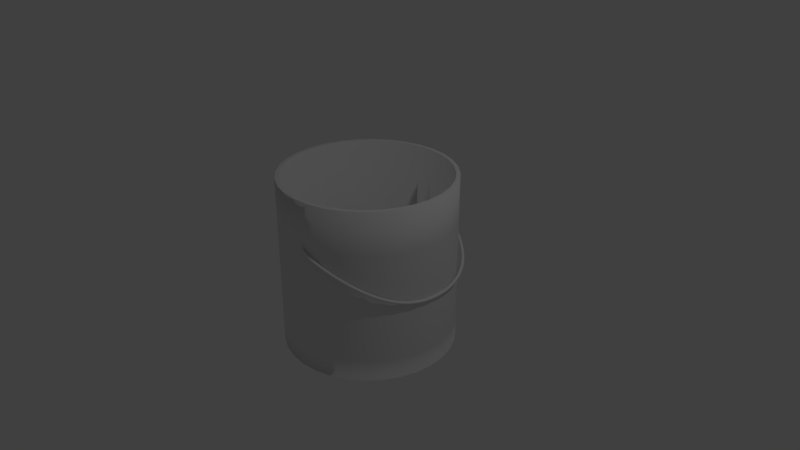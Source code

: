 # Source: PaintBucket_1.blend  (saved by Blender 2.79.0; exported with 4.5.12 LTS)
import bpy
from mathutils import Matrix  # noqa: F401  (used for matrix-valued properties, if any)

bpy.ops.wm.read_factory_settings(use_empty=True)
scene = bpy.context.scene
scene.name = 'Scene'

# ---- collections
col_collection_1 = bpy.data.collections.new('Collection 1'); scene.collection.children.link(col_collection_1)

# ---- materials (node trees are filled in below, after node groups)
mat_material_001 = bpy.data.materials.new('Material.001')
mat_material_001.alpha_threshold = 0.0
mat_material_001.use_transparent_shadow = False
mat_material_001.roughness = 0.5

# ---- material node trees

# ---- world
world_world = bpy.data.worlds.new('World'); scene.world = world_world
world_world.color = (0.05088, 0.05088, 0.05088)
world_world.use_sun_shadow = False
world_world.sun_shadow_jitter_overblur = 0.0
world_world.cycles.sampling_method = 'MANUAL'

# ---- cameras
cam_camera = bpy.data.cameras.new('Camera')
cam_camera.clip_end = 100.0
cam_camera.lens = 35.0
cam_camera.sensor_width = 32.0
cam_camera.sensor_height = 18.0
cam_camera.ortho_scale = 7.314
cam_camera.dof.focus_distance = 0.0
cam_camera.dof.aperture_fstop = 128.0

# ---- lights
light_lamp = bpy.data.lights.new('Lamp', 'POINT')
light_lamp.transmission_factor = 0.0
light_lamp.cutoff_distance = 30.0
light_lamp.energy = 100.0
light_lamp.shadow_buffer_clip_start = 1.001
light_lamp.shadow_soft_size = 0.1
light_lamp.shadow_maximum_resolution = 0.006
light_lamp.use_absolute_resolution = True

# ---- meshes
me_cylinder_001 = bpy.data.meshes.new('Cylinder.001')
me_cylinder_001.from_pydata([(0.0, 1.0, 1.0), (0.1951, 0.9808, 1.0), (0.3827, 0.9239, 1.0), (0.5556, 0.8315, 1.0), (0.7071, 0.7071, 1.0), (0.8315, 0.5556, 1.0), (0.9239, 0.3827, 1.0), (0.9808, 0.1951, 1.0), (1.0, 7.55e-08, 1.0), (0.9808, -0.1951, 1.0), (0.9239, -0.3827, 1.0), (0.8315, -0.5556, 1.0), (0.7071, -0.7071, 1.0), (0.5556, -0.8315, 1.0), (0.3827, -0.9239, 1.0), (0.1951, -0.9808, 1.0), (-3.258e-07, -1.0, 1.0), (-0.1951, -0.9808, 1.0), (-0.3827, -0.9239, 1.0), (-0.5556, -0.8315, 1.0), (-0.7071, -0.7071, 1.0), (-0.8315, -0.5556, 1.0), (-0.9239, -0.3827, 1.0), (-0.9808, -0.1951, 1.0), (-1.0, 9.656e-07, 1.0), (-0.9808, 0.1951, 1.0), (-0.9239, 0.3827, 1.0), (-0.8315, 0.5556, 1.0), (-0.7071, 0.7071, 1.0), (-0.5556, 0.8315, 1.0), (-0.3827, 0.9239, 1.0), (-0.1951, 0.9808, 1.0), (0.1865, 0.9374, 1.0), (5.252e-09, 0.9558, 1.0), (0.3658, 0.883, 1.0), (0.531, 0.7947, 1.0), (0.6758, 0.6758, 1.0), (0.7947, 0.531, 1.0), (0.883, 0.3658, 1.0), (0.9374, 0.1865, 1.0), (0.9558, 8.476e-08, 1.0), (0.9374, -0.1865, 1.0), (0.883, -0.3658, 1.0), (0.7947, -0.531, 1.0), (0.6758, -0.6758, 1.0), (0.531, -0.7947, 1.0), (0.3658, -0.883, 1.0), (0.1865, -0.9374, 1.0), (-3.062e-07, -0.9558, 1.0), (-0.1865, -0.9374, 1.0), (-0.3658, -0.883, 1.0), (-0.531, -0.7947, 1.0), (-0.6758, -0.6758, 1.0), (-0.7947, -0.531, 1.0), (-0.883, -0.3658, 1.0), (-0.9374, -0.1865, 1.0), (-0.9558, 9.355e-07, 1.0), (-0.9374, 0.1865, 1.0), (-0.883, 0.3658, 1.0), (-0.7947, 0.531, 1.0), (-0.6758, 0.6758, 1.0), (-0.531, 0.7947, 1.0), (-0.3658, 0.883, 1.0), (-0.1865, 0.9374, 1.0), (0.1865, 0.9374, 0.1307), (-1.292e-08, 0.9558, 0.1307), (0.3658, 0.883, 0.1307), (0.531, 0.7947, 0.1307), (0.6758, 0.6758, 0.1307), (0.7947, 0.531, 0.1307), (0.883, 0.3658, 0.1307), (0.9374, 0.1865, 0.1307), (0.9558, 8.476e-08, 0.1307), (0.9374, -0.1865, 0.1307), (0.883, -0.3658, 0.1307), (0.7947, -0.531, 0.1307), (0.6758, -0.6758, 0.1307), (0.531, -0.7947, 0.1307), (0.3658, -0.883, 0.1307), (0.1865, -0.9374, 0.1307), (-3.244e-07, -0.9558, 0.1307), (-0.1865, -0.9374, 0.1307), (-0.3658, -0.883, 0.1307), (-0.531, -0.7947, 0.1307), (-0.6758, -0.6758, 0.1307), (-0.7947, -0.531, 0.1307), (-0.883, -0.3658, 0.1307), (-0.9374, -0.1865, 0.1307), (-0.9558, 9.355e-07, 0.1307), (-0.9374, 0.1865, 0.1307), (-0.883, 0.3658, 0.1307), (-0.7947, 0.531, 0.1307), (-0.6758, 0.6758, 0.1307), (-0.531, 0.7947, 0.1307), (-0.3658, 0.883, 0.1307), (-0.1865, 0.9374, 0.1307), (0.1865, 0.9374, 0.1307), (-1.292e-08, 0.9558, 0.1307), (0.3658, 0.883, 0.1307), (0.531, 0.7947, 0.1307), (0.6758, 0.6758, 0.1307), (0.7947, 0.531, 0.1307), (0.883, 0.3658, 0.1307), (0.9374, 0.1865, 0.1307), (0.9558, 8.476e-08, 0.1307), (0.9374, -0.1865, 0.1307), (0.883, -0.3658, 0.1307), (0.7947, -0.531, 0.1307), (0.6758, -0.6758, 0.1307), (0.531, -0.7947, 0.1307), (0.3658, -0.883, 0.1307), (0.1865, -0.9374, 0.1307), (-3.244e-07, -0.9558, 0.1307), (-0.1865, -0.9374, 0.1307), (-0.3658, -0.883, 0.1307), (-0.531, -0.7947, 0.1307), (-0.6758, -0.6758, 0.1307), (-0.7947, -0.531, 0.1307), (-0.883, -0.3658, 0.1307), (-0.9374, -0.1865, 0.1307), (-0.9558, 9.355e-07, 0.1307), (-0.9374, 0.1865, 0.1307), (-0.883, 0.3658, 0.1307), (-0.7947, 0.531, 0.1307), (-0.6758, 0.6758, 0.1307), (-0.531, 0.7947, 0.1307), (-0.3658, 0.883, 0.1307), (-0.1865, 0.9374, 0.1307), (0.1865, 0.9374, -0.9813), (-9.651e-09, 0.9558, -0.9813), (0.3658, 0.883, -0.9813), (0.531, 0.7947, -0.9813), (0.6758, 0.6758, -0.9813), (0.7947, 0.531, -0.9813), (0.883, 0.3658, -0.9813), (0.9374, 0.1865, -0.9813), (0.9558, 8.476e-08, -0.9813), (0.9374, -0.1865, -0.9813), (0.883, -0.3658, -0.9813), (0.7947, -0.531, -0.9813), (0.6758, -0.6758, -0.9813), (0.531, -0.7947, -0.9813), (0.3658, -0.883, -0.9813), (0.1865, -0.9374, -0.9813), (-3.211e-07, -0.9558, -0.9813), (-0.1865, -0.9374, -0.9813), (-0.3658, -0.883, -0.9813), (-0.531, -0.7947, -0.9813), (-0.6758, -0.6758, -0.9813), (-0.7947, -0.531, -0.9813), (-0.883, -0.3658, -0.9813), (-0.9374, -0.1865, -0.9813), (-0.9558, 9.355e-07, -0.9813), (-0.9374, 0.1865, -0.9813), (-0.883, 0.3658, -0.9813), (-0.7947, 0.531, -0.9813), (-0.6758, 0.6758, -0.9813), (-0.531, 0.7947, -0.9813), (-0.3658, 0.883, -0.9813), (-0.1865, 0.9374, -0.9813), (0.1865, 0.9374, -0.9817), (-3.948e-09, 0.9558, -0.9817), (0.3658, 0.883, -0.9817), (0.531, 0.7947, -0.9817), (0.6758, 0.6758, -0.9817), (0.7947, 0.531, -0.9817), (0.883, 0.3658, -0.9817), (0.9374, 0.1865, -0.9817), (0.9558, 8.476e-08, -0.9817), (0.9374, -0.1865, -0.9817), (0.883, -0.3658, -0.9817), (0.7947, -0.531, -0.9817), (0.6758, -0.6758, -0.9817), (0.531, -0.7947, -0.9817), (0.3658, -0.883, -0.9817), (0.1865, -0.9374, -0.9817), (-3.154e-07, -0.9558, -0.9817), (-0.1865, -0.9374, -0.9817), (-0.3658, -0.883, -0.9817), (-0.531, -0.7947, -0.9817), (-0.6758, -0.6758, -0.9817), (-0.7947, -0.531, -0.9817), (-0.883, -0.3658, -0.9817), (-0.9374, -0.1865, -0.9817), (-0.9558, 9.355e-07, -0.9817), (-0.9374, 0.1865, -0.9817), (-0.883, 0.3658, -0.9817), (-0.7947, 0.531, -0.9817), (-0.6758, 0.6758, -0.9817), (-0.531, 0.7947, -0.9817), (-0.3658, 0.883, -0.9817), (-0.1865, 0.9374, -0.9817), (0.0, 1.0, 1.0), (0.1951, 0.9808, 1.0), (0.3827, 0.9239, 1.0), (0.5556, 0.8315, 1.0), (0.7071, 0.7071, 1.0), (0.8315, 0.5556, 1.0), (0.9239, 0.3827, 1.0), (0.9808, 0.1951, 1.0), (1.0, 7.55e-08, 1.0), (0.9808, -0.1951, 1.0), (0.9239, -0.3827, 1.0), (0.8315, -0.5556, 1.0), (0.7071, -0.7071, 1.0), (0.5556, -0.8315, 1.0), (0.3827, -0.9239, 1.0), (0.1951, -0.9808, 1.0), (-3.258e-07, -1.0, 1.0), (-0.1951, -0.9808, 1.0), (-0.3827, -0.9239, 1.0), (-0.5556, -0.8315, 1.0), (-0.7071, -0.7071, 1.0), (-0.8315, -0.5556, 1.0), (-0.9239, -0.3827, 1.0), (-0.9808, -0.1951, 1.0), (-1.0, 9.656e-07, 1.0), (-0.9808, 0.1951, 1.0), (-0.9239, 0.3827, 1.0), (-0.8315, 0.5556, 1.0), (-0.7071, 0.7071, 1.0), (-0.5556, 0.8315, 1.0), (-0.3827, 0.9239, 1.0), (-0.1951, 0.9808, 1.0), (-0.883, -0.3658, -0.4253), (-0.9374, -0.1865, -0.4253), (0.9374, -0.1865, -0.4253), (0.883, -0.3658, -0.4253), (-0.9558, 9.355e-07, -0.4253), (0.7947, -0.531, -0.4253), (-0.9374, 0.1865, -0.4253), (0.6758, -0.6758, -0.4253), (-0.883, 0.3658, -0.4253), (0.531, -0.7947, -0.4253), (-0.7947, 0.531, -0.4253), (0.3658, -0.883, -0.4253), (-1.128e-08, 0.9558, -0.4253), (0.1865, 0.9374, -0.4253), (-0.6758, 0.6758, -0.4253), (0.1865, -0.9374, -0.4253), (0.3658, 0.883, -0.4253), (-0.531, 0.7947, -0.4253), (-3.227e-07, -0.9558, -0.4253), (0.531, 0.7947, -0.4253), (-0.3658, 0.883, -0.4253), (-0.1865, -0.9374, -0.4253), (0.6758, 0.6758, -0.4253), (-0.1865, 0.9374, -0.4253), (-0.3658, -0.883, -0.4253), (0.7947, 0.531, -0.4253), (-0.531, -0.7947, -0.4253), (0.883, 0.3658, -0.4253), (-0.6758, -0.6758, -0.4253), (0.9374, 0.1865, -0.4253), (-0.7947, -0.531, -0.4253), (0.9558, 8.476e-08, -0.4253), (-3.062e-07, -0.9558, 1.0), (-0.1865, -0.9374, 1.0), (0.531, 0.7947, 1.0), (0.6758, 0.6758, 1.0), (-0.3658, 0.883, 1.0), (-0.1865, 0.9374, 1.0), (-0.3658, -0.883, 1.0), (0.7947, 0.531, 1.0), (5.252e-09, 0.9558, 1.0), (-0.531, -0.7947, 1.0), (0.883, 0.3658, 1.0), (-0.6758, -0.6758, 1.0), (0.9374, 0.1865, 1.0), (-0.7947, -0.531, 1.0), (0.9558, 8.476e-08, 1.0), (-0.883, -0.3658, 1.0), (0.9374, -0.1865, 1.0), (-0.9374, -0.1865, 1.0), (0.883, -0.3658, 1.0), (-0.9558, 9.355e-07, 1.0), (0.7947, -0.531, 1.0), (-0.9374, 0.1865, 1.0), (0.6758, -0.6758, 1.0), (-0.883, 0.3658, 1.0), (0.531, -0.7947, 1.0), (-0.7947, 0.531, 1.0), (0.3658, -0.883, 1.0), (0.1865, 0.9374, 1.0), (-0.6758, 0.6758, 1.0), (0.1865, -0.9374, 1.0), (0.3658, 0.883, 1.0), (-0.531, 0.7947, 1.0), (-0.9374, -0.1865, -0.4253), (0.883, -0.3658, -0.4253), (-0.9558, 9.355e-07, -0.4253), (0.7947, -0.531, -0.4253), (-0.9374, 0.1865, -0.4253), (0.6758, -0.6758, -0.4253), (-0.883, 0.3658, -0.4253), (0.531, -0.7947, -0.4253), (-0.7947, 0.531, -0.4253), (0.3658, -0.883, -0.4253), (0.1865, 0.9374, -0.4253), (-0.6758, 0.6758, -0.4253), (0.1865, -0.9374, -0.4253), (0.3658, 0.883, -0.4253), (-0.531, 0.7947, -0.4253), (-3.227e-07, -0.9558, -0.4253), (0.531, 0.7947, -0.4253), (-0.3658, 0.883, -0.4253), (-0.1865, -0.9374, -0.4253), (0.6758, 0.6758, -0.4253), (-0.1865, 0.9374, -0.4253), (-0.3658, -0.883, -0.4253), (0.7947, 0.531, -0.4253), (-0.531, -0.7947, -0.4253), (0.883, 0.3658, -0.4253), (-0.6758, -0.6758, -0.4253), (0.9374, 0.1865, -0.4253), (-0.7947, -0.531, -0.4253), (0.9558, 8.476e-08, -0.4253), (-0.883, -0.3658, -0.4253), (0.9374, -0.1865, -0.4253), (-1.128e-08, 0.9558, -0.4253), (-0.883, -0.3658, -0.9813), (0.9374, -0.1865, -0.9813), (-9.651e-09, 0.9558, -0.9813), (-0.9374, -0.1865, -0.9813), (0.883, -0.3658, -0.9813), (-0.9558, 9.355e-07, -0.9813), (0.7947, -0.531, -0.9813), (-0.9374, 0.1865, -0.9813), (0.6758, -0.6758, -0.9813), (-0.883, 0.3658, -0.9813), (0.531, -0.7947, -0.9813), (-0.7947, 0.531, -0.9813), (0.3658, -0.883, -0.9813), (0.1865, 0.9374, -0.9813), (-0.6758, 0.6758, -0.9813), (0.1865, -0.9374, -0.9813), (0.3658, 0.883, -0.9813), (-0.531, 0.7947, -0.9813), (-3.211e-07, -0.9558, -0.9813), (0.531, 0.7947, -0.9813), (-0.3658, 0.883, -0.9813), (-0.1865, -0.9374, -0.9813), (0.6758, 0.6758, -0.9813), (-0.1865, 0.9374, -0.9813), (-0.3658, -0.883, -0.9813), (0.7947, 0.531, -0.9813), (-0.531, -0.7947, -0.9813), (0.883, 0.3658, -0.9813), (-0.6758, -0.6758, -0.9813), (0.9374, 0.1865, -0.9813), (-0.7947, -0.531, -0.9813), (0.9558, 8.476e-08, -0.9813), (0.0, 1.0, 1.0), (-0.1951, 0.9808, 1.0), (-0.3827, 0.9239, 1.0), (-0.5556, 0.8315, 1.0), (-0.7071, 0.7071, 1.0), (-0.8315, 0.5556, 1.0), (-0.9239, 0.3827, 1.0), (-0.9808, 0.1951, 1.0), (-1.0, 9.656e-07, 1.0), (-0.9808, -0.1951, 1.0), (-0.9239, -0.3827, 1.0), (-0.8315, -0.5556, 1.0), (-0.7071, -0.7071, 1.0), (-0.5556, -0.8315, 1.0), (-0.3827, -0.9239, 1.0), (-0.1951, -0.9808, 1.0), (-3.258e-07, -1.0, 1.0), (0.1951, -0.9808, 1.0), (0.3827, -0.9239, 1.0), (0.5556, -0.8315, 1.0), (0.7071, -0.7071, 1.0), (0.8315, -0.5556, 1.0), (0.9239, -0.3827, 1.0), (0.9808, -0.1951, 1.0), (1.0, 7.55e-08, 1.0), (0.9808, 0.1951, 1.0), (0.9239, 0.3827, 1.0), (0.8315, 0.5556, 1.0), (0.7071, 0.7071, 1.0), (0.5556, 0.8315, 1.0), (0.3827, 0.9239, 1.0), (0.1951, 0.9808, 1.0), (0.0, 1.0, 0.0), (0.1951, 0.9808, 0.0), (0.3827, 0.9239, 0.0), (0.5556, 0.8315, 0.0), (0.7071, 0.7071, 0.0), (0.8315, 0.5556, 0.0), (0.9239, 0.3827, 0.0), (0.9808, 0.1951, 0.0), (1.0, 7.55e-08, 0.0), (0.9808, -0.1951, 0.0), (0.9239, -0.3827, 0.0), (0.8315, -0.5556, 0.0), (0.7071, -0.7071, 0.0), (0.5556, -0.8315, 0.0), (0.3827, -0.9239, 0.0), (0.1951, -0.9808, 0.0), (-3.258e-07, -1.0, 0.0), (-0.1951, -0.9808, 0.0), (-0.3827, -0.9239, 0.0), (-0.5556, -0.8315, 0.0), (-0.7071, -0.7071, 0.0), (-0.8315, -0.5556, 0.0), (-0.9239, -0.3827, 0.0), (-0.9808, -0.1951, 0.0), (-1.0, 9.656e-07, 0.0), (-0.9808, 0.1951, 0.0), (-0.9239, 0.3827, 0.0), (-0.8315, 0.5556, 0.0), (-0.7071, 0.7071, 0.0), (-0.5556, 0.8315, 0.0), (-0.3827, 0.9239, 0.0), (-0.1951, 0.9808, 0.0), (0.1951, 0.9808, -0.7745), (0.3827, 0.9239, -0.7745), (0.5556, 0.8315, -0.7745), (0.7071, 0.7071, -0.7745), (0.8315, 0.5556, -0.7745), (0.9239, 0.3827, -0.7745), (0.9808, 0.1951, -0.7745), (1.0, 7.55e-08, -0.7745), (0.9808, -0.1951, -0.7745), (0.9239, -0.3827, -0.7745), (0.8315, -0.5556, -0.7745), (0.7071, -0.7071, -0.7745), (0.5556, -0.8315, -0.7745), (0.3827, -0.9239, -0.7745), (0.1951, -0.9808, -0.7745), (-3.258e-07, -1.0, -0.7745), (-0.1951, -0.9808, -0.7745), (-0.3827, -0.9239, -0.7745), (-0.5556, -0.8315, -0.7745), (-0.7071, -0.7071, -0.7745), (-0.8315, -0.5556, -0.7745), (-0.9239, -0.3827, -0.7745), (-0.9808, -0.1951, -0.7745), (-1.0, 9.656e-07, -0.7745), (-0.9808, 0.1951, -0.7745), (-0.9239, 0.3827, -0.7745), (-0.8315, 0.5556, -0.7745), (-0.7071, 0.7071, -0.7745), (-0.5556, 0.8315, -0.7745), (-0.3827, 0.9239, -0.7745), (-0.1951, 0.9808, -0.7745), (0.0, 1.0, -0.7745), (-0.1951, 0.9808, -1.013), (7.801e-16, 1.0, -1.013), (-0.3827, 0.9239, -1.013), (-0.5556, 0.8315, -1.013), (-0.7071, 0.7071, -1.013), (-0.8315, 0.5556, -1.013), (-0.9239, 0.3827, -1.013), (-0.9808, 0.1951, -1.013), (-1.0, 9.656e-07, -1.013), (-0.9808, -0.1951, -1.013), (-0.9239, -0.3827, -1.013), (-0.8315, -0.5556, -1.013), (-0.7071, -0.7071, -1.013), (-0.5556, -0.8315, -1.013), (-0.3827, -0.9239, -1.013), (-0.1951, -0.9808, -1.013), (-3.258e-07, -1.0, -1.013), (0.1951, -0.9808, -1.013), (0.3827, -0.9239, -1.013), (0.5556, -0.8315, -1.013), (0.7071, -0.7071, -1.013), (0.8315, -0.5556, -1.013), (0.9239, -0.3827, -1.013), (0.9808, -0.1951, -1.013), (1.0, 7.55e-08, -1.013), (0.9808, 0.1951, -1.013), (0.9239, 0.3827, -1.013), (0.8315, 0.5556, -1.013), (0.7071, 0.7071, -1.013), (0.5556, 0.8315, -1.013), (0.3827, 0.9239, -1.013), (0.1951, 0.9808, -1.013), (-0.9374, -0.1865, -0.9813), (0.883, -0.3658, -0.9813), (-0.9558, 9.355e-07, -0.9813), (0.7947, -0.531, -0.9813), (-0.9374, 0.1865, -0.9813), (0.6758, -0.6758, -0.9813), (-0.883, 0.3658, -0.9813), (0.531, -0.7947, -0.9813), (-0.7947, 0.531, -0.9813), (0.3658, -0.883, -0.9813), (0.1865, 0.9374, -0.9813), (-0.6758, 0.6758, -0.9813), (0.1865, -0.9374, -0.9813), (0.3658, 0.883, -0.9813), (-0.531, 0.7947, -0.9813), (-3.211e-07, -0.9558, -0.9813), (0.531, 0.7947, -0.9813), (-0.3658, 0.883, -0.9813), (-0.1865, -0.9374, -0.9813), (0.6758, 0.6758, -0.9813), (-0.1865, 0.9374, -0.9813), (-0.3658, -0.883, -0.9813), (0.7947, 0.531, -0.9813), (-0.531, -0.7947, -0.9813), (0.883, 0.3658, -0.9813), (-0.6758, -0.6758, -0.9813), (0.9374, 0.1865, -0.9813), (-0.7947, -0.531, -0.9813), (0.9558, 8.476e-08, -0.9813), (-0.883, -0.3658, -0.9813), (0.9374, -0.1865, -0.9813), (-9.651e-09, 0.9558, -0.9813), (0.0, 1.0, -0.3872), (0.1951, 0.9808, -0.3872), (0.3827, 0.9239, -0.3872), (0.5556, 0.8315, -0.3872), (0.7071, 0.7071, -0.3872), (0.8315, 0.5556, -0.3872), (0.9239, 0.3827, -0.3872), (0.9808, 0.1951, -0.3872), (1.0, 7.55e-08, -0.3872), (0.9808, -0.1951, -0.3872), (0.9239, -0.3827, -0.3872), (0.8315, -0.5556, -0.3872), (0.7071, -0.7071, -0.3872), (0.5556, -0.8315, -0.3872), (0.3827, -0.9239, -0.3872), (0.1951, -0.9808, -0.3872), (-3.258e-07, -1.0, -0.3872), (-0.1951, -0.9808, -0.3872), (-0.3827, -0.9239, -0.3872), (-0.5556, -0.8315, -0.3872), (-0.7071, -0.7071, -0.3872), (-0.8315, -0.5556, -0.3872), (-0.9239, -0.3827, -0.3872), (-0.9808, -0.1951, -0.3872), (-1.0, 9.656e-07, -0.3872), (-0.9808, 0.1951, -0.3872), (-0.9239, 0.3827, -0.3872), (-0.8315, 0.5556, -0.3872), (-0.7071, 0.7071, -0.3872), (-0.5556, 0.8315, -0.3872), (-0.3827, 0.9239, -0.3872), (-0.1951, 0.9808, -0.3872), (0.8315, -0.5556, -1.013), (0.9239, -0.3827, -1.013), (0.9808, -0.1951, -1.013), (1.0, 7.55e-08, -1.013), (0.9808, 0.1951, -1.013), (0.9239, 0.3827, -1.013), (0.8315, 0.5556, -1.013), (7.801e-16, 1.0, -1.013), (-0.1951, 0.9808, -1.013), (0.7071, 0.7071, -1.013), (-0.3827, 0.9239, -1.013), (0.5556, 0.8315, -1.013), (-0.5556, 0.8315, -1.013), (0.3827, 0.9239, -1.013), (-0.7071, 0.7071, -1.013), (0.1951, 0.9808, -1.013), (-0.8315, 0.5556, -1.013), (-0.9239, 0.3827, -1.013), (-0.9808, 0.1951, -1.013), (-1.0, 9.656e-07, -1.013), (-0.9808, -0.1951, -1.013), (-0.9239, -0.3827, -1.013), (-0.8315, -0.5556, -1.013), (-0.7071, -0.7071, -1.013), (-0.5556, -0.8315, -1.013), (-0.3827, -0.9239, -1.013), (-0.1951, -0.9808, -1.013), (-3.258e-07, -1.0, -1.013), (0.1951, -0.9808, -1.013), (0.3827, -0.9239, -1.013), (0.5556, -0.8315, -1.013), (0.7071, -0.7071, -1.013), (0.0, 1.0, 1.0), (0.1951, 0.9808, 1.0), (0.3827, 0.9239, 1.0), (0.5556, 0.8315, 1.0), (0.7071, 0.7071, 1.0), (0.8315, 0.5556, 1.0), (0.9239, 0.3827, 1.0), (0.9808, 0.1951, 1.0), (1.0, 7.55e-08, 1.0), (0.9808, -0.1951, 1.0), (0.9239, -0.3827, 1.0), (0.8315, -0.5556, 1.0), (0.7071, -0.7071, 1.0), (0.5556, -0.8315, 1.0), (0.3827, -0.9239, 1.0), (0.1951, -0.9808, 1.0), (-3.258e-07, -1.0, 1.0), (-0.1951, -0.9808, 1.0), (-0.3827, -0.9239, 1.0), (-0.5556, -0.8315, 1.0), (-0.7071, -0.7071, 1.0), (-0.8315, -0.5556, 1.0), (-0.9239, -0.3827, 1.0), (-0.9808, -0.1951, 1.0), (-1.0, 9.656e-07, 1.0), (-0.9808, 0.1951, 1.0), (-0.9239, 0.3827, 1.0), (-0.8315, 0.5556, 1.0), (-0.7071, 0.7071, 1.0), (-0.5556, 0.8315, 1.0), (-0.3827, 0.9239, 1.0), (-0.1951, 0.9808, 1.0), (-3.062e-07, -0.9558, 1.0), (0.531, 0.7947, 1.0), (-0.3658, 0.883, 1.0), (-0.1865, -0.9374, 1.0), (0.6758, 0.6758, 1.0), (-0.1865, 0.9374, 1.0), (-0.3658, -0.883, 1.0), (0.7947, 0.531, 1.0), (5.252e-09, 0.9558, 1.0), (-0.531, -0.7947, 1.0), (0.883, 0.3658, 1.0), (-0.6758, -0.6758, 1.0), (0.9374, 0.1865, 1.0), (-0.7947, -0.531, 1.0), (0.9558, 8.476e-08, 1.0), (-0.883, -0.3658, 1.0), (0.9374, -0.1865, 1.0), (-0.9374, -0.1865, 1.0), (0.883, -0.3658, 1.0), (-0.9558, 9.355e-07, 1.0), (0.7947, -0.531, 1.0), (-0.9374, 0.1865, 1.0), (0.6758, -0.6758, 1.0), (-0.883, 0.3658, 1.0), (0.531, -0.7947, 1.0), (-0.7947, 0.531, 1.0), (0.3658, -0.883, 1.0), (0.1865, 0.9374, 1.0), (-0.6758, 0.6758, 1.0), (0.1865, -0.9374, 1.0), (0.3658, 0.883, 1.0), (-0.531, 0.7947, 1.0), (0.1951, 0.9808, 0.5), (0.3827, 0.9239, 0.5), (0.5556, 0.8315, 0.5), (0.7071, 0.7071, 0.5), (0.8315, 0.5556, 0.5), (0.9239, 0.3827, 0.5), (0.9808, 0.1951, 0.5), (1.0, 7.55e-08, 0.5), (0.9808, -0.1951, 0.5), (0.9239, -0.3827, 0.5), (0.8315, -0.5556, 0.5), (0.7071, -0.7071, 0.5), (0.5556, -0.8315, 0.5), (0.3827, -0.9239, 0.5), (0.1951, -0.9808, 0.5), (-3.258e-07, -1.0, 0.5), (-0.1951, -0.9808, 0.5), (-0.3827, -0.9239, 0.5), (-0.5556, -0.8315, 0.5), (-0.7071, -0.7071, 0.5), (-0.8315, -0.5556, 0.5), (-0.9239, -0.3827, 0.5), (-0.9808, -0.1951, 0.5), (-1.0, 9.656e-07, 0.5), (-0.9808, 0.1951, 0.5), (-0.9239, 0.3827, 0.5), (-0.8315, 0.5556, 0.5), (-0.7071, 0.7071, 0.5), (-0.5556, 0.8315, 0.5), (-0.3827, 0.9239, 0.5), (-0.1951, 0.9808, 0.5), (0.0, 1.0, 0.5), (0.1951, 0.9808, 1.0), (0.3827, 0.9239, 1.0), (0.9239, -0.3827, 1.0), (0.8315, -0.5556, 1.0), (-0.5556, -0.8315, 1.0), (-0.7071, -0.7071, 1.0), (-0.7071, 0.7071, 1.0), (-0.5556, 0.8315, 1.0), (0.9239, 0.3827, 1.0), (0.9808, 0.1951, 1.0), (0.1951, -0.9808, 1.0), (-3.258e-07, -1.0, 1.0), (-1.0, 9.656e-07, 1.0), (-0.9808, 0.1951, 1.0), (0.5556, 0.8315, 1.0), (0.7071, -0.7071, 1.0), (-0.8315, -0.5556, 1.0), (-0.3827, 0.9239, 1.0), (1.0, 7.55e-08, 1.0), (-0.1951, -0.9808, 1.0), (-0.9239, 0.3827, 1.0), (0.7071, 0.7071, 1.0), (0.5556, -0.8315, 1.0), (-0.9239, -0.3827, 1.0), (-0.1951, 0.9808, 1.0), (0.9808, -0.1951, 1.0), (-0.3827, -0.9239, 1.0), (-0.8315, 0.5556, 1.0), (0.8315, 0.5556, 1.0), (0.3827, -0.9239, 1.0), (-0.9808, -0.1951, 1.0), (0.0, 1.0, 1.0), (0.1869, 0.9395, 1.0), (0.885, -0.3666, 1.0), (-0.5322, -0.7965, 1.0), (-0.6774, 0.6774, 1.0), (0.885, 0.3666, 1.0), (0.1869, -0.9395, 1.0), (-0.9579, 9.332e-07, 1.0), (2.782e-07, 0.9579, 1.0), (0.3666, 0.885, 1.0), (0.7965, -0.5322, 1.0), (-0.6774, -0.6774, 1.0), (-0.5322, 0.7965, 1.0), (0.9395, 0.1869, 1.0), (-3.107e-07, -0.9579, 1.0), (-0.9395, 0.1869, 1.0), (0.5322, 0.7965, 1.0), (0.6774, -0.6774, 1.0), (-0.7965, -0.5322, 1.0), (-0.3666, 0.885, 1.0), (0.9579, 8.044e-08, 1.0), (-0.1869, -0.9395, 1.0), (-0.885, 0.3666, 1.0), (0.6774, 0.6774, 1.0), (0.5322, -0.7965, 1.0), (-0.885, -0.3666, 1.0), (-0.1869, 0.9395, 1.0), (0.9395, -0.1869, 1.0), (-0.3666, -0.885, 1.0), (-0.7965, 0.5322, 1.0), (0.7965, 0.5322, 1.0), (0.3666, -0.885, 1.0), (-0.9395, -0.1869, 1.0)], [], [(192, 0, 1, 193), (193, 1, 2, 194), (194, 2, 3, 195), (195, 3, 4, 196), (196, 4, 5, 197), (197, 5, 6, 198), (198, 6, 7, 199), (199, 7, 8, 200), (200, 8, 9, 201), (201, 9, 10, 202), (202, 10, 11, 203), (203, 11, 12, 204), (204, 12, 13, 205), (205, 13, 14, 206), (206, 14, 15, 207), (207, 15, 16, 208), (208, 16, 17, 209), (209, 17, 18, 210), (210, 18, 19, 211), (211, 19, 20, 212), (212, 20, 21, 213), (213, 21, 22, 214), (214, 22, 23, 215), (215, 23, 24, 216), (216, 24, 25, 217), (217, 25, 26, 218), (218, 26, 27, 219), (219, 27, 28, 220), (220, 28, 29, 221), (221, 29, 30, 222), (712, 704, 32, 34), (222, 30, 31, 223), (223, 31, 0, 192), (611, 608, 80, 81), (713, 705, 42, 43), (714, 706, 51, 52), (715, 707, 60, 61), (716, 708, 38, 39), (717, 709, 47, 48), (718, 710, 56, 57), (719, 712, 34, 35), (720, 713, 43, 44), (721, 714, 52, 53), (722, 715, 61, 62), (723, 716, 39, 40), (724, 717, 48, 49), (725, 718, 57, 58), (726, 719, 35, 36), (727, 720, 44, 45), (728, 721, 53, 54), (729, 722, 62, 63), (730, 723, 40, 41), (731, 724, 49, 50), (732, 725, 58, 59), (733, 726, 36, 37), (734, 727, 45, 46), (735, 728, 54, 55), (704, 711, 33, 32), (711, 729, 63, 33), (705, 730, 41, 42), (706, 731, 50, 51), (707, 732, 59, 60), (708, 733, 37, 38), (709, 734, 46, 47), (710, 735, 55, 56), (84, 83, 115, 116), (612, 609, 67, 68), (613, 610, 94, 95), (614, 611, 81, 82), (615, 612, 68, 69), (616, 613, 95, 65), (617, 614, 82, 83), (618, 615, 69, 70), (619, 617, 83, 84), (620, 618, 70, 71), (621, 619, 84, 85), (622, 620, 71, 72), (623, 621, 85, 86), (624, 622, 72, 73), (625, 623, 86, 87), (626, 624, 73, 74), (627, 625, 87, 88), (628, 626, 74, 75), (629, 627, 88, 89), (630, 628, 75, 76), (631, 629, 89, 90), (632, 630, 76, 77), (633, 631, 90, 91), (634, 632, 77, 78), (635, 616, 65, 64), (636, 633, 91, 92), (637, 634, 78, 79), (638, 635, 64, 66), (639, 636, 92, 93), (608, 637, 79, 80), (609, 638, 66, 67), (610, 639, 93, 94), (323, 320, 150, 151), (71, 70, 102, 103), (85, 84, 116, 117), (72, 71, 103, 104), (86, 85, 117, 118), (73, 72, 104, 105), (87, 86, 118, 119), (74, 73, 105, 106), (88, 87, 119, 120), (75, 74, 106, 107), (89, 88, 120, 121), (76, 75, 107, 108), (90, 89, 121, 122), (77, 76, 108, 109), (91, 90, 122, 123), (78, 77, 109, 110), (64, 65, 97, 96), (92, 91, 123, 124), (79, 78, 110, 111), (66, 64, 96, 98), (93, 92, 124, 125), (80, 79, 111, 112), (67, 66, 98, 99), (94, 93, 125, 126), (81, 80, 112, 113), (68, 67, 99, 100), (95, 94, 126, 127), (82, 81, 113, 114), (69, 68, 100, 101), (65, 95, 127, 97), (83, 82, 114, 115), (70, 69, 101, 102), (154, 153, 185, 186), (324, 321, 137, 138), (325, 323, 151, 152), (326, 324, 138, 139), (327, 325, 152, 153), (328, 326, 139, 140), (329, 327, 153, 154), (330, 328, 140, 141), (331, 329, 154, 155), (332, 330, 141, 142), (333, 322, 129, 128), (334, 331, 155, 156), (335, 332, 142, 143), (336, 333, 128, 130), (337, 334, 156, 157), (338, 335, 143, 144), (339, 336, 130, 131), (340, 337, 157, 158), (341, 338, 144, 145), (342, 339, 131, 132), (343, 340, 158, 159), (344, 341, 145, 146), (345, 342, 132, 133), (322, 343, 159, 129), (346, 344, 146, 147), (347, 345, 133, 134), (348, 346, 147, 148), (349, 347, 134, 135), (350, 348, 148, 149), (351, 349, 135, 136), (320, 350, 149, 150), (321, 351, 136, 137), (160, 161, 191, 190, 189, 188, 187, 186, 185, 184, 183, 182, 181, 180, 179, 178, 177, 176, 175, 174, 173, 172, 171, 170, 169, 168, 167, 166, 165, 164, 163, 162), (141, 140, 172, 173), (155, 154, 186, 187), (142, 141, 173, 174), (128, 129, 161, 160), (156, 155, 187, 188), (143, 142, 174, 175), (130, 128, 160, 162), (157, 156, 188, 189), (144, 143, 175, 176), (131, 130, 162, 163), (158, 157, 189, 190), (145, 144, 176, 177), (132, 131, 163, 164), (159, 158, 190, 191), (146, 145, 177, 178), (133, 132, 164, 165), (129, 159, 191, 161), (147, 146, 178, 179), (134, 133, 165, 166), (148, 147, 179, 180), (135, 134, 166, 167), (149, 148, 180, 181), (136, 135, 167, 168), (150, 149, 181, 182), (137, 136, 168, 169), (151, 150, 182, 183), (138, 137, 169, 170), (152, 151, 183, 184), (139, 138, 170, 171), (153, 152, 184, 185), (140, 139, 171, 172), (211, 212, 364, 365), (212, 213, 363, 364), (213, 214, 362, 363), (214, 215, 361, 362), (215, 216, 360, 361), (216, 217, 359, 360), (217, 218, 358, 359), (218, 219, 357, 358), (192, 193, 383, 352), (219, 220, 356, 357), (193, 194, 382, 383), (220, 221, 355, 356), (194, 195, 381, 382), (221, 222, 354, 355), (195, 196, 380, 381), (222, 223, 353, 354), (196, 197, 379, 380), (223, 192, 352, 353), (197, 198, 378, 379), (318, 316, 255, 226), (317, 315, 254, 224), (316, 314, 253, 255), (315, 313, 252, 254), (314, 312, 251, 253), (313, 311, 250, 252), (312, 310, 249, 251), (311, 309, 248, 250), (319, 308, 247, 236), (310, 307, 246, 249), (309, 306, 245, 248), (308, 305, 244, 247), (307, 304, 243, 246), (306, 303, 242, 245), (305, 302, 241, 244), (304, 301, 240, 243), (303, 300, 239, 242), (302, 299, 238, 241), (301, 298, 237, 240), (300, 297, 235, 239), (299, 296, 234, 238), (298, 319, 236, 237), (297, 295, 233, 235), (296, 294, 232, 234), (295, 293, 231, 233), (294, 292, 230, 232), (293, 291, 229, 231), (292, 290, 228, 230), (291, 289, 227, 229), (290, 288, 225, 228), (289, 318, 226, 227), (288, 317, 224, 225), (62, 61, 287, 260), (35, 34, 286, 258), (48, 47, 285, 256), (61, 60, 284, 287), (34, 32, 283, 286), (47, 46, 282, 285), (60, 59, 281, 284), (32, 33, 264, 283), (46, 45, 280, 282), (59, 58, 279, 281), (45, 44, 278, 280), (58, 57, 277, 279), (44, 43, 276, 278), (57, 56, 275, 277), (43, 42, 274, 276), (56, 55, 273, 275), (42, 41, 272, 274), (55, 54, 271, 273), (41, 40, 270, 272), (54, 53, 269, 271), (40, 39, 268, 270), (53, 52, 267, 269), (39, 38, 266, 268), (52, 51, 265, 267), (38, 37, 263, 266), (51, 50, 262, 265), (33, 63, 261, 264), (37, 36, 259, 263), (50, 49, 257, 262), (63, 62, 260, 261), (36, 35, 258, 259), (49, 48, 256, 257), (119, 118, 317, 288), (106, 105, 318, 289), (120, 119, 288, 290), (107, 106, 289, 291), (121, 120, 290, 292), (108, 107, 291, 293), (122, 121, 292, 294), (109, 108, 293, 295), (123, 122, 294, 296), (110, 109, 295, 297), (96, 97, 319, 298), (124, 123, 296, 299), (111, 110, 297, 300), (98, 96, 298, 301), (125, 124, 299, 302), (112, 111, 300, 303), (99, 98, 301, 304), (126, 125, 302, 305), (113, 112, 303, 306), (100, 99, 304, 307), (127, 126, 305, 308), (114, 113, 306, 309), (101, 100, 307, 310), (97, 127, 308, 319), (115, 114, 309, 311), (102, 101, 310, 312), (116, 115, 311, 313), (103, 102, 312, 314), (117, 116, 313, 315), (104, 103, 314, 316), (118, 117, 315, 317), (105, 104, 316, 318), (510, 508, 351, 321), (509, 507, 350, 320), (508, 506, 349, 351), (507, 505, 348, 350), (506, 504, 347, 349), (505, 503, 346, 348), (504, 502, 345, 347), (503, 501, 344, 346), (511, 500, 343, 322), (502, 499, 342, 345), (501, 498, 341, 344), (500, 497, 340, 343), (499, 496, 339, 342), (498, 495, 338, 341), (497, 494, 337, 340), (496, 493, 336, 339), (495, 492, 335, 338), (494, 491, 334, 337), (493, 490, 333, 336), (492, 489, 332, 335), (491, 488, 331, 334), (490, 511, 322, 333), (489, 487, 330, 332), (488, 486, 329, 331), (487, 485, 328, 330), (486, 484, 327, 329), (485, 483, 326, 328), (484, 482, 325, 327), (483, 481, 324, 326), (482, 480, 323, 325), (481, 510, 321, 324), (480, 509, 320, 323), (448, 449, 479, 478, 477, 476, 475, 474, 473, 472, 471, 470, 469, 468, 467, 466, 465, 464, 463, 462, 461, 460, 459, 458, 457, 456, 455, 454, 453, 452, 451, 450), (607, 353, 352, 576), (606, 354, 353, 607), (605, 355, 354, 606), (604, 356, 355, 605), (603, 357, 356, 604), (602, 358, 357, 603), (601, 359, 358, 602), (600, 360, 359, 601), (599, 361, 360, 600), (598, 362, 361, 599), (597, 363, 362, 598), (596, 364, 363, 597), (595, 365, 364, 596), (594, 366, 365, 595), (593, 367, 366, 594), (592, 368, 367, 593), (591, 369, 368, 592), (590, 370, 369, 591), (589, 371, 370, 590), (588, 372, 371, 589), (587, 373, 372, 588), (586, 374, 373, 587), (585, 375, 374, 586), (584, 376, 375, 585), (583, 377, 376, 584), (582, 378, 377, 583), (581, 379, 378, 582), (580, 380, 379, 581), (579, 381, 380, 580), (578, 382, 381, 579), (577, 383, 382, 578), (576, 352, 383, 577), (210, 211, 365, 366), (209, 210, 366, 367), (208, 209, 367, 368), (207, 208, 368, 369), (206, 207, 369, 370), (205, 206, 370, 371), (204, 205, 371, 372), (203, 204, 372, 373), (202, 203, 373, 374), (201, 202, 374, 375), (200, 201, 375, 376), (199, 200, 376, 377), (198, 199, 377, 378), (512, 384, 385, 513), (513, 385, 386, 514), (514, 386, 387, 515), (515, 387, 388, 516), (516, 388, 389, 517), (517, 389, 390, 518), (518, 390, 391, 519), (519, 391, 392, 520), (520, 392, 393, 521), (521, 393, 394, 522), (522, 394, 395, 523), (523, 395, 396, 524), (524, 396, 397, 525), (525, 397, 398, 526), (526, 398, 399, 527), (527, 399, 400, 528), (528, 400, 401, 529), (529, 401, 402, 530), (530, 402, 403, 531), (531, 403, 404, 532), (532, 404, 405, 533), (533, 405, 406, 534), (534, 406, 407, 535), (535, 407, 408, 536), (536, 408, 409, 537), (537, 409, 410, 538), (538, 410, 411, 539), (539, 411, 412, 540), (540, 412, 413, 541), (541, 413, 414, 542), (542, 414, 415, 543), (543, 415, 384, 512), (545, 544, 469, 470), (546, 545, 470, 471), (547, 546, 471, 472), (548, 547, 472, 473), (549, 548, 473, 474), (550, 549, 474, 475), (552, 551, 449, 448), (553, 550, 475, 476), (554, 552, 448, 450), (555, 553, 476, 477), (556, 554, 450, 451), (557, 555, 477, 478), (558, 556, 451, 452), (559, 557, 478, 479), (560, 558, 452, 453), (551, 559, 479, 449), (561, 560, 453, 454), (562, 561, 454, 455), (563, 562, 455, 456), (564, 563, 456, 457), (565, 564, 457, 458), (566, 565, 458, 459), (567, 566, 459, 460), (568, 567, 460, 461), (569, 568, 461, 462), (570, 569, 462, 463), (571, 570, 463, 464), (572, 571, 464, 465), (573, 572, 465, 466), (574, 573, 466, 467), (575, 574, 467, 468), (544, 575, 468, 469), (225, 224, 509, 480), (227, 226, 510, 481), (228, 225, 480, 482), (229, 227, 481, 483), (230, 228, 482, 484), (231, 229, 483, 485), (232, 230, 484, 486), (233, 231, 485, 487), (234, 232, 486, 488), (235, 233, 487, 489), (237, 236, 511, 490), (238, 234, 488, 491), (239, 235, 489, 492), (240, 237, 490, 493), (241, 238, 491, 494), (242, 239, 492, 495), (243, 240, 493, 496), (244, 241, 494, 497), (245, 242, 495, 498), (246, 243, 496, 499), (247, 244, 497, 500), (248, 245, 498, 501), (249, 246, 499, 502), (236, 247, 500, 511), (250, 248, 501, 503), (251, 249, 502, 504), (252, 250, 503, 505), (253, 251, 504, 506), (254, 252, 505, 507), (255, 253, 506, 508), (224, 254, 507, 509), (226, 255, 508, 510), (446, 543, 512, 447), (445, 542, 543, 446), (444, 541, 542, 445), (443, 540, 541, 444), (442, 539, 540, 443), (441, 538, 539, 442), (440, 537, 538, 441), (439, 536, 537, 440), (438, 535, 536, 439), (437, 534, 535, 438), (436, 533, 534, 437), (435, 532, 533, 436), (434, 531, 532, 435), (433, 530, 531, 434), (432, 529, 530, 433), (431, 528, 529, 432), (430, 527, 528, 431), (429, 526, 527, 430), (428, 525, 526, 429), (427, 524, 525, 428), (426, 523, 524, 427), (425, 522, 523, 426), (424, 521, 522, 425), (423, 520, 521, 424), (422, 519, 520, 423), (421, 518, 519, 422), (420, 517, 518, 421), (419, 516, 517, 420), (418, 515, 516, 419), (417, 514, 515, 418), (416, 513, 514, 417), (447, 512, 513, 416), (426, 427, 575, 544), (427, 428, 574, 575), (428, 429, 573, 574), (429, 430, 572, 573), (430, 431, 571, 572), (431, 432, 570, 571), (432, 433, 569, 570), (433, 434, 568, 569), (434, 435, 567, 568), (435, 436, 566, 567), (436, 437, 565, 566), (437, 438, 564, 565), (438, 439, 563, 564), (439, 440, 562, 563), (440, 441, 561, 562), (441, 442, 560, 561), (447, 416, 559, 551), (442, 443, 558, 560), (416, 417, 557, 559), (443, 444, 556, 558), (417, 418, 555, 557), (444, 445, 554, 556), (418, 419, 553, 555), (445, 446, 552, 554), (419, 420, 550, 553), (446, 447, 551, 552), (420, 421, 549, 550), (421, 422, 548, 549), (422, 423, 547, 548), (423, 424, 546, 547), (424, 425, 545, 546), (425, 426, 544, 545), (671, 576, 577, 640), (640, 577, 578, 641), (641, 578, 579, 642), (642, 579, 580, 643), (643, 580, 581, 644), (644, 581, 582, 645), (645, 582, 583, 646), (646, 583, 584, 647), (647, 584, 585, 648), (648, 585, 586, 649), (649, 586, 587, 650), (650, 587, 588, 651), (651, 588, 589, 652), (652, 589, 590, 653), (653, 590, 591, 654), (654, 591, 592, 655), (655, 592, 593, 656), (656, 593, 594, 657), (657, 594, 595, 658), (658, 595, 596, 659), (659, 596, 597, 660), (660, 597, 598, 661), (661, 598, 599, 662), (662, 599, 600, 663), (663, 600, 601, 664), (664, 601, 602, 665), (665, 602, 603, 666), (666, 603, 604, 667), (667, 604, 605, 668), (668, 605, 606, 669), (669, 606, 607, 670), (670, 607, 576, 671), (260, 287, 639, 610), (258, 286, 638, 609), (256, 285, 637, 608), (287, 284, 636, 639), (286, 283, 635, 638), (285, 282, 634, 637), (284, 281, 633, 636), (283, 264, 616, 635), (282, 280, 632, 634), (281, 279, 631, 633), (280, 278, 630, 632), (279, 277, 629, 631), (278, 276, 628, 630), (277, 275, 627, 629), (276, 274, 626, 628), (275, 273, 625, 627), (274, 272, 624, 626), (273, 271, 623, 625), (272, 270, 622, 624), (271, 269, 621, 623), (270, 268, 620, 622), (269, 267, 619, 621), (268, 266, 618, 620), (267, 265, 617, 619), (266, 263, 615, 618), (265, 262, 614, 617), (264, 261, 613, 616), (263, 259, 612, 615), (262, 257, 611, 614), (261, 260, 610, 613), (259, 258, 609, 612), (257, 256, 608, 611), (415, 670, 671, 384), (414, 669, 670, 415), (413, 668, 669, 414), (412, 667, 668, 413), (411, 666, 667, 412), (410, 665, 666, 411), (409, 664, 665, 410), (408, 663, 664, 409), (407, 662, 663, 408), (406, 661, 662, 407), (405, 660, 661, 406), (404, 659, 660, 405), (403, 658, 659, 404), (402, 657, 658, 403), (401, 656, 657, 402), (400, 655, 656, 401), (399, 654, 655, 400), (398, 653, 654, 399), (397, 652, 653, 398), (396, 651, 652, 397), (395, 650, 651, 396), (394, 649, 650, 395), (393, 648, 649, 394), (392, 647, 648, 393), (391, 646, 647, 392), (390, 645, 646, 391), (389, 644, 645, 390), (388, 643, 644, 389), (387, 642, 643, 388), (386, 641, 642, 387), (385, 640, 641, 386), (384, 671, 640, 385), (24, 23, 702, 684), (15, 14, 701, 682), (6, 5, 700, 680), (28, 27, 699, 678), (19, 18, 698, 676), (10, 9, 697, 674), (0, 31, 696, 703), (1, 0, 703, 672), (23, 22, 695, 702), (14, 13, 694, 701), (5, 4, 693, 700), (27, 26, 692, 699), (18, 17, 691, 698), (9, 8, 690, 697), (31, 30, 689, 696), (22, 21, 688, 695), (13, 12, 687, 694), (4, 3, 686, 693), (26, 25, 685, 692), (17, 16, 683, 691), (8, 7, 681, 690), (30, 29, 679, 689), (21, 20, 677, 688), (12, 11, 675, 687), (3, 2, 673, 686), (25, 24, 684, 685), (16, 15, 682, 683), (7, 6, 680, 681), (29, 28, 678, 679), (20, 19, 676, 677), (11, 10, 674, 675), (2, 1, 672, 673), (684, 702, 735, 710), (682, 701, 734, 709), (680, 700, 733, 708), (678, 699, 732, 707), (676, 698, 731, 706), (674, 697, 730, 705), (703, 696, 729, 711), (672, 703, 711, 704), (702, 695, 728, 735), (701, 694, 727, 734), (700, 693, 726, 733), (699, 692, 725, 732), (698, 691, 724, 731), (697, 690, 723, 730), (696, 689, 722, 729), (695, 688, 721, 728), (694, 687, 720, 727), (693, 686, 719, 726), (692, 685, 718, 725), (691, 683, 717, 724), (690, 681, 716, 723), (689, 679, 715, 722), (688, 677, 714, 721), (687, 675, 713, 720), (686, 673, 712, 719), (685, 684, 710, 718), (683, 682, 709, 717), (681, 680, 708, 716), (679, 678, 707, 715), (677, 676, 706, 714), (675, 674, 705, 713), (673, 672, 704, 712)])
me_cylinder_001.polygons.foreach_set('use_smooth', [True] * 706)
me_cylinder_001.materials.append(mat_material_001)
me_cylinder_001.use_remesh_preserve_volume = False
me_cylinder_001.use_remesh_preserve_attributes = False
me_cylinder_001.use_mirror_vertex_groups = False
me_cylinder_001.update()
me_cylinder_005 = bpy.data.meshes.new('Cylinder.005')
me_cylinder_005.from_pydata([(-1.62e-07, 1.74, -0.1559), (0.03323, 1.761, 0.4546), (0.3394, 1.706, -0.1559), (0.3726, 1.727, 0.4546), (0.6657, 1.607, -0.1559), (0.699, 1.628, 0.4546), (0.9665, 1.446, -0.1559), (0.9997, 1.467, 0.4546), (1.23, 1.23, -0.1559), (1.263, 1.251, 0.4546), (1.446, 0.9665, -0.1559), (1.48, 0.9875, 0.4546), (1.607, 0.6657, -0.1559), (1.64, 0.6867, 0.4546), (1.706, 0.3394, -0.1559), (1.739, 0.3604, 0.4546), (1.74, 0.0, -0.1559), (1.773, 0.021, 0.4546), (1.706, -0.3394, -0.1559), (1.739, -0.3184, 0.4546), (1.607, -0.6657, -0.1559), (1.64, -0.6447, 0.4546), (1.446, -0.9665, -0.1559), (1.48, -0.9455, 0.4546), (1.23, -1.23, -0.1559), (1.263, -1.209, 0.4546), (0.9665, -1.446, -0.1559), (0.9997, -1.425, 0.4546), (0.6657, -1.607, -0.1559), (0.699, -1.586, 0.4546), (0.3394, -1.706, -0.1559), (0.3726, -1.685, 0.4546), (-7.289e-07, -1.74, -0.1559), (0.03323, -1.719, 0.4546), (-0.3394, -1.706, -0.1559), (-0.3062, -1.685, 0.4546), (-0.6657, -1.607, -0.1559), (-0.6325, -1.586, 0.4546), (-0.9665, -1.446, -0.1559), (-0.9333, -1.425, 0.4546), (-1.23, -1.23, -0.1559), (-1.197, -1.209, 0.4546), (-1.446, -0.9665, -0.1559), (-1.413, -0.9455, 0.4546), (-1.607, -0.6657, -0.1559), (-1.574, -0.6447, 0.4546), (-1.706, -0.3394, -0.1559), (-1.673, -0.3184, 0.4546), (-1.74, 1.907e-06, -0.1559), (-1.706, 0.021, 0.4546), (-1.706, 0.3394, -0.1559), (-1.673, 0.3604, 0.4546), (-1.607, 0.6657, -0.1559), (-1.574, 0.6867, 0.4546), (-1.446, 0.9665, -0.1559), (-1.413, 0.9875, 0.4546), (-1.23, 1.23, -0.1559), (-1.197, 1.251, 0.4546), (-0.9665, 1.446, -0.1559), (-0.9333, 1.467, 0.4546), (-0.6657, 1.607, -0.1559), (-0.6325, 1.628, 0.4546), (-0.3394, 1.706, -0.1559), (-0.3062, 1.727, 0.4546)], [], [(0, 1, 3, 2), (2, 3, 5, 4), (4, 5, 7, 6), (6, 7, 9, 8), (8, 9, 11, 10), (10, 11, 13, 12), (12, 13, 15, 14), (14, 15, 17, 16), (16, 17, 19, 18), (18, 19, 21, 20), (20, 21, 23, 22), (22, 23, 25, 24), (24, 25, 27, 26), (26, 27, 29, 28), (28, 29, 31, 30), (30, 31, 33, 32), (32, 33, 35, 34), (34, 35, 37, 36), (36, 37, 39, 38), (38, 39, 41, 40), (40, 41, 43, 42), (42, 43, 45, 44), (44, 45, 47, 46), (46, 47, 49, 48), (48, 49, 51, 50), (50, 51, 53, 52), (52, 53, 55, 54), (54, 55, 57, 56), (56, 57, 59, 58), (58, 59, 61, 60), (3, 1, 63, 61, 59, 57, 55, 53, 51, 49, 47, 45, 43, 41, 39, 37, 35, 33, 31, 29, 27, 25, 23, 21, 19, 17, 15, 13, 11, 9, 7, 5), (60, 61, 63, 62), (62, 63, 1, 0), (0, 2, 4, 6, 8, 10, 12, 14, 16, 18, 20, 22, 24, 26, 28, 30, 32, 34, 36, 38, 40, 42, 44, 46, 48, 50, 52, 54, 56, 58, 60, 62)])
me_cylinder_005.use_remesh_preserve_volume = False
me_cylinder_005.use_remesh_preserve_attributes = False
me_cylinder_005.use_mirror_vertex_groups = False
me_cylinder_005.update()
me_cylinder_004 = bpy.data.meshes.new('Cylinder.004')
me_cylinder_004.from_pydata([(-1.62e-07, 1.74, -0.1559), (0.009457, 1.751, 0.3082), (0.3394, 1.706, -0.1559), (0.3488, 1.717, 0.3082), (0.6657, 1.607, -0.1559), (0.6752, 1.618, 0.3082), (0.9665, 1.446, -0.1559), (0.9759, 1.458, 0.3082), (1.23, 1.23, -0.1559), (1.24, 1.241, 0.3082), (1.446, 0.9665, -0.1559), (1.456, 0.9775, 0.3082), (1.607, 0.6657, -0.1559), (1.617, 0.6768, 0.3082), (1.706, 0.3394, -0.1559), (1.716, 0.3504, 0.3082), (1.74, 0.0, -0.1559), (1.749, 0.01106, 0.3082), (1.706, -0.3394, -0.1559), (1.716, -0.3283, 0.3082), (1.607, -0.6657, -0.1559), (1.617, -0.6547, 0.3082), (1.446, -0.9665, -0.1559), (1.456, -0.9554, 0.3082), (1.23, -1.23, -0.1559), (1.24, -1.219, 0.3082), (0.9665, -1.446, -0.1559), (0.9759, -1.435, 0.3082), (0.6657, -1.607, -0.1559), (0.6752, -1.596, 0.3082), (0.3394, -1.706, -0.1559), (0.3488, -1.695, 0.3082), (-7.289e-07, -1.74, -0.1559), (0.009456, -1.729, 0.3082), (-0.3394, -1.706, -0.1559), (-0.3299, -1.695, 0.3082), (-0.6657, -1.607, -0.1559), (-0.6563, -1.596, 0.3082), (-0.9665, -1.446, -0.1559), (-0.957, -1.435, 0.3082), (-1.23, -1.23, -0.1559), (-1.221, -1.219, 0.3082), (-1.446, -0.9665, -0.1559), (-1.437, -0.9554, 0.3082), (-1.607, -0.6657, -0.1559), (-1.598, -0.6547, 0.3082), (-1.706, -0.3394, -0.1559), (-1.697, -0.3283, 0.3082), (-1.74, 1.907e-06, -0.1559), (-1.73, 0.01106, 0.3082), (-1.706, 0.3394, -0.1559), (-1.697, 0.3504, 0.3082), (-1.607, 0.6657, -0.1559), (-1.598, 0.6768, 0.3082), (-1.446, 0.9665, -0.1559), (-1.437, 0.9776, 0.3082), (-1.23, 1.23, -0.1559), (-1.221, 1.241, 0.3082), (-0.9665, 1.446, -0.1559), (-0.957, 1.458, 0.3082), (-0.6657, 1.607, -0.1559), (-0.6563, 1.618, 0.3082), (-0.3394, 1.706, -0.1559), (-0.3299, 1.717, 0.3082)], [], [(0, 1, 3, 2), (2, 3, 5, 4), (4, 5, 7, 6), (6, 7, 9, 8), (8, 9, 11, 10), (10, 11, 13, 12), (12, 13, 15, 14), (14, 15, 17, 16), (16, 17, 19, 18), (18, 19, 21, 20), (20, 21, 23, 22), (22, 23, 25, 24), (24, 25, 27, 26), (26, 27, 29, 28), (28, 29, 31, 30), (30, 31, 33, 32), (32, 33, 35, 34), (34, 35, 37, 36), (36, 37, 39, 38), (38, 39, 41, 40), (40, 41, 43, 42), (42, 43, 45, 44), (44, 45, 47, 46), (46, 47, 49, 48), (48, 49, 51, 50), (50, 51, 53, 52), (52, 53, 55, 54), (54, 55, 57, 56), (56, 57, 59, 58), (58, 59, 61, 60), (3, 1, 63, 61, 59, 57, 55, 53, 51, 49, 47, 45, 43, 41, 39, 37, 35, 33, 31, 29, 27, 25, 23, 21, 19, 17, 15, 13, 11, 9, 7, 5), (60, 61, 63, 62), (62, 63, 1, 0), (0, 2, 4, 6, 8, 10, 12, 14, 16, 18, 20, 22, 24, 26, 28, 30, 32, 34, 36, 38, 40, 42, 44, 46, 48, 50, 52, 54, 56, 58, 60, 62)])
me_cylinder_004.use_remesh_preserve_volume = False
me_cylinder_004.use_remesh_preserve_attributes = False
me_cylinder_004.use_mirror_vertex_groups = False
me_cylinder_004.update()

# ---- curves / text
cu_beziercircle = bpy.data.curves.new('BezierCircle', 'CURVE')
cu_beziercircle.dimensions = '3D'
_sp = cu_beziercircle.splines.new('BEZIER'); _sp.bezier_points.add(3)
_sp.bezier_points.foreach_set('co', [-1.0, 0.0, 0.0, 0.0, 1.0, 0.0, 1.0, 0.0, 0.0, 0.0, -1.0, 0.0])
_sp.bezier_points.foreach_set('handle_left', [-1.0, -0.5521, 0.0, -0.5521, 1.0, 0.0, 1.0, 0.5521, 0.0, 0.5521, -1.0, 0.0])
_sp.bezier_points.foreach_set('handle_right', [-1.0, 0.5521, 0.0, 0.5521, 1.0, 0.0, 1.0, -0.5521, 0.0, -0.5521, -1.0, 0.0])
for _p, _l, _r in zip(_sp.bezier_points, ['AUTO', 'AUTO', 'AUTO', 'AUTO'], ['AUTO', 'AUTO', 'AUTO', 'AUTO']): _p.handle_left_type = _l; _p.handle_right_type = _r
_sp.order_u = 0
_sp.order_v = 0
_sp.use_cyclic_u = True
cu_beziercircle.use_path = True
cu_beziercircle.use_path_clamp = True
cu_beziercircle.bevel_resolution = 0
cu_beziercircle.fill_mode = 'HALF'
cu_nurbspath = bpy.data.curves.new('NurbsPath', 'CURVE')
cu_nurbspath.dimensions = '3D'
_sp = cu_nurbspath.splines.new('NURBS'); _sp.points.add(6)
_sp.points.foreach_set('co', [0.1657, -0.7076, -0.2513, 1.0, 0.1634, -0.5977, -0.2705, 1.0, 2.069, -0.7021, -1.329, 1.0, 2.271, -2.467, -1.567, 1.0, 2.262, -3.982, -1.191, 1.0, 0.392, -4.568, -0.2165, 1.0, 0.5229, -4.324, -0.2477, 1.0])
_sp.order_u = 5
_sp.order_v = 0
_sp.use_endpoint_u = True
cu_nurbspath.use_path = True
cu_nurbspath.use_path_clamp = True
cu_nurbspath.bevel_mode = 'OBJECT'
cu_nurbspath.bevel_resolution = 0
cu_nurbspath.fill_mode = 'HALF'

# ---- objects
ob_beziercircle = bpy.data.objects.new('BezierCircle', cu_beziercircle)
ob_cylinder = bpy.data.objects.new('Cylinder', me_cylinder_001)
ob_cylinder_002 = bpy.data.objects.new('Cylinder.002', me_cylinder_005)
ob_nurbspath = bpy.data.objects.new('NurbsPath', cu_nurbspath)
ob_cylinder_001 = bpy.data.objects.new('Cylinder.001', me_cylinder_004)
ob_lamp = bpy.data.objects.new('Lamp', light_lamp)
ob_camera = bpy.data.objects.new('Camera', cam_camera)

# ---- transforms, parenting, visibility, modifiers, constraints
ob_beziercircle.location = (0.2088, 4.352, 1.246)
ob_beziercircle.scale = (0.03315, 0.03315, 0.03315)
ob_beziercircle.lineart.crease_threshold = 0.0
ob_cylinder.location = (0.0, 0.0, 0.0)
ob_cylinder.scale = (1.139, 1.139, 1.139)
ob_cylinder.lineart.crease_threshold = 0.0
ob_cylinder_002.location = (0.111, -1.127, 0.5514)
ob_cylinder_002.rotation_euler = (-4.704, 3.647, 0.1263)
ob_cylinder_002.scale = (0.02173, 0.02173, 0.02173)
ob_cylinder_002.lineart.crease_threshold = 0.0
ob_nurbspath.location = (-0.2071, 1.571, 0.7066)
ob_nurbspath.scale = (0.6197, 0.6197, 0.6197)
ob_nurbspath.lineart.crease_threshold = 0.0
ob_cylinder_001.location = (-0.1112, 1.127, 0.5514)
ob_cylinder_001.rotation_euler = (-1.558, -0.763, 0.08564)
ob_cylinder_001.scale = (0.02281, 0.02281, 0.02281)
ob_cylinder_001.lineart.crease_threshold = 0.0
ob_lamp.location = (4.076, 1.005, 5.904)
ob_lamp.rotation_euler = (0.6503, 0.05522, 1.866)
ob_lamp.lock_rotations_4d = False
ob_lamp.empty_display_type = 'ARROWS'
ob_lamp.color = (0.0, 0.0, 0.0, 0.0)
ob_lamp.lineart.crease_threshold = 0.0
ob_camera.location = (7.481, -6.508, 5.344)
ob_camera.rotation_euler = (1.109, 0.0, 0.8149)
ob_camera.lock_rotations_4d = False
ob_camera.empty_display_type = 'ARROWS'
ob_camera.color = (0.0, 0.0, 0.0, 0.0)
ob_camera.display_type = 'WIRE'
ob_camera.lineart.crease_threshold = 0.0
cu_nurbspath.bevel_object = ob_beziercircle

# ---- collection membership
col_collection_1.objects.link(ob_beziercircle)
col_collection_1.objects.link(ob_cylinder)
col_collection_1.objects.link(ob_cylinder_002)
col_collection_1.objects.link(ob_nurbspath)
col_collection_1.objects.link(ob_cylinder_001)
col_collection_1.objects.link(ob_lamp)
col_collection_1.objects.link(ob_camera)

# ---- scene / render settings (as saved in the file)
scene.camera = ob_camera
scene.frame_start = 1; scene.frame_end = 250; scene.frame_set(1)
scene.render.engine = 'BLENDER_EEVEE_NEXT'
scene.render.resolution_percentage = 50
scene.render.dither_intensity = 0.0
scene.cycles.use_denoising = False
scene.cycles.samples = 128
scene.cycles.sampling_pattern = 'TABULATED_SOBOL'
scene.cycles.use_adaptive_sampling = False
scene.cycles.use_light_tree = False
scene.cycles.blur_glossy = 0.0
scene.cycles.sample_clamp_indirect = 0.0
scene.view_settings.view_transform = 'Standard'
bpy.context.view_layer.update()
